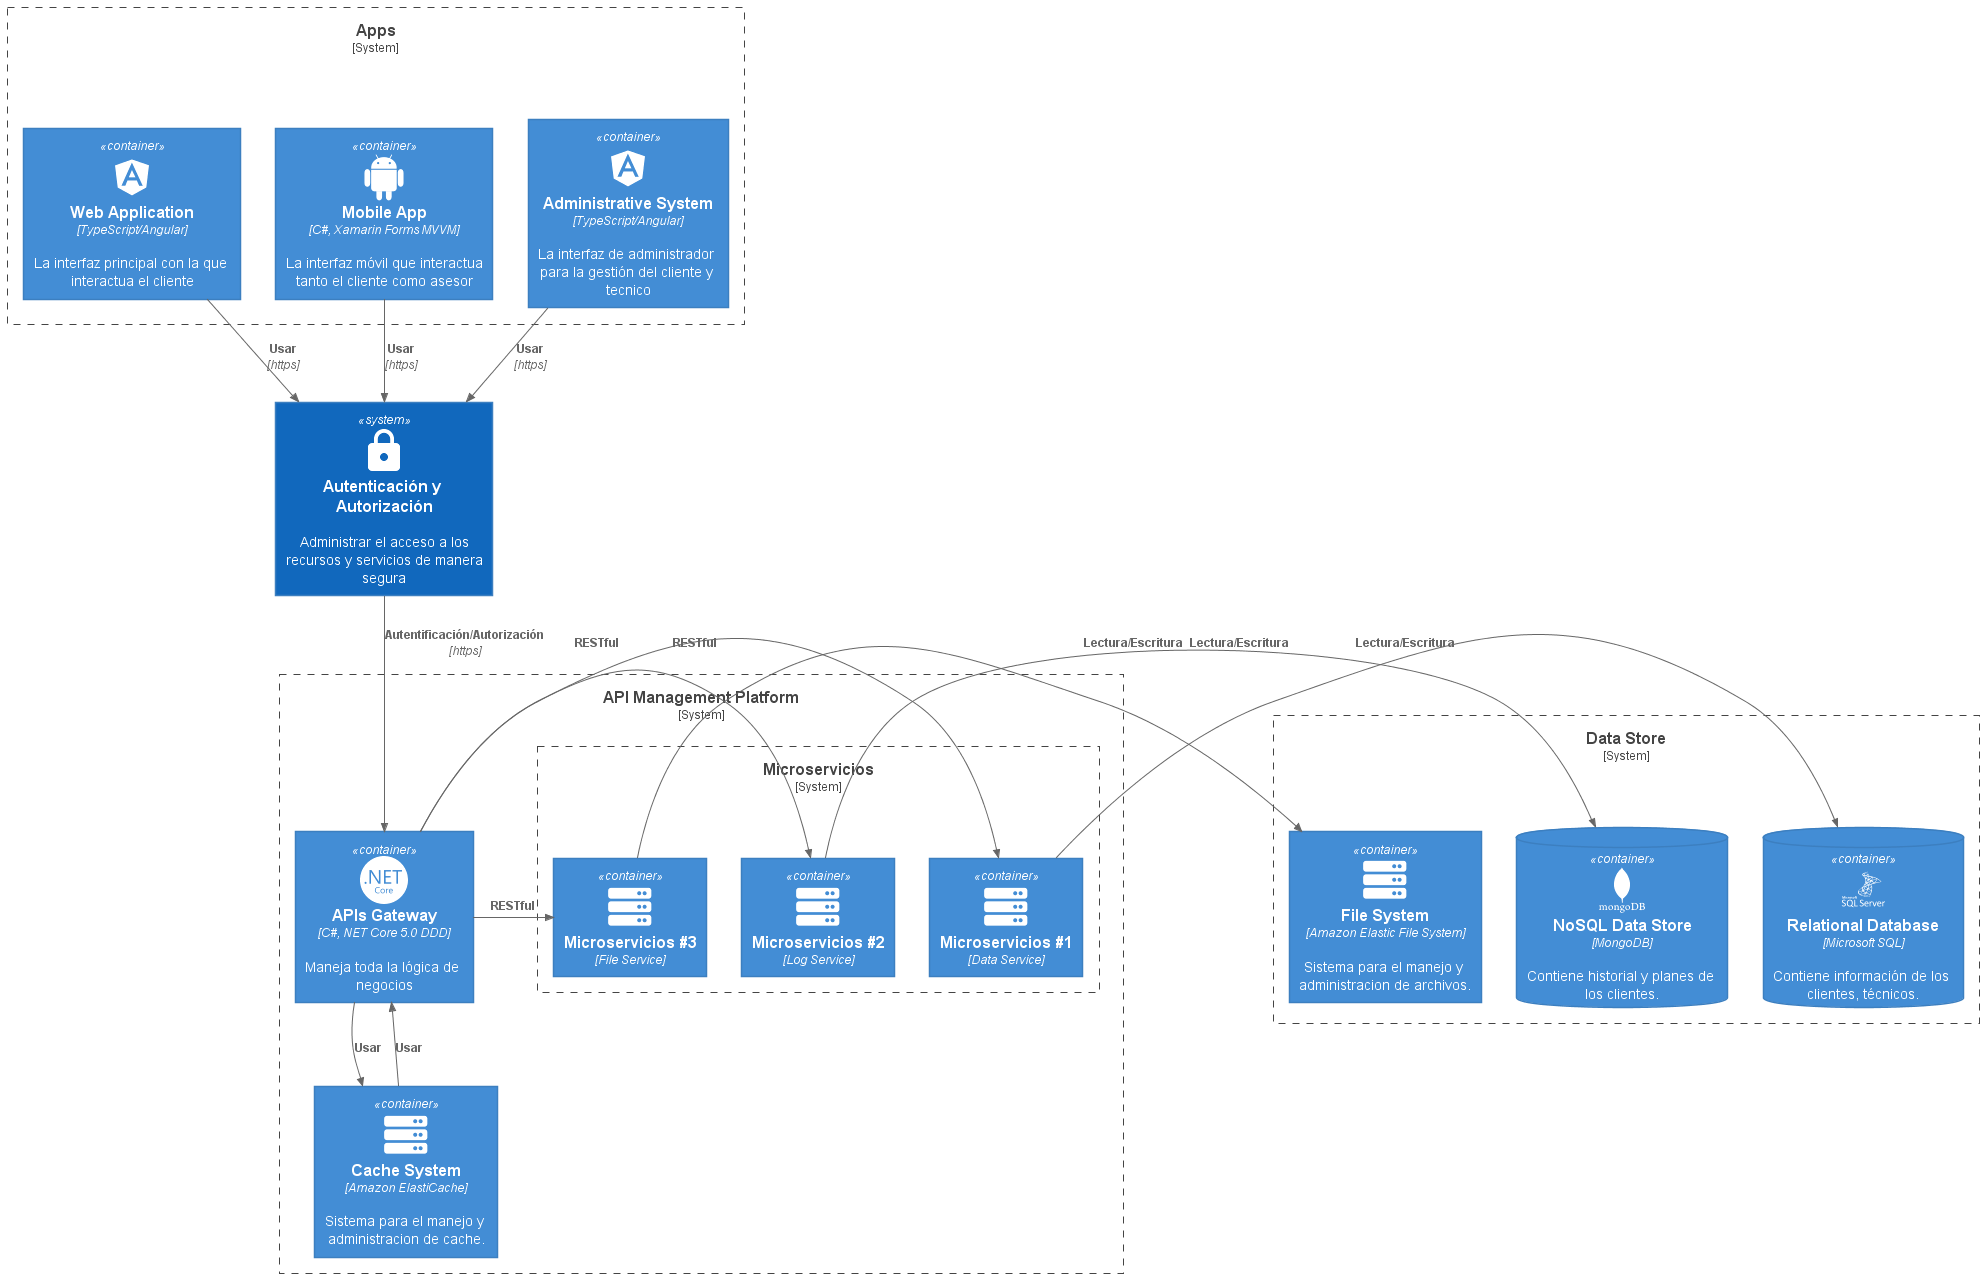

The diagram above was rendered by PlantUML. Its source (embedded in the PNG):
@startuml Diagrama de Componentes

!include https://raw.githubusercontent.com/plantuml-stdlib/C4-PlantUML/master/C4_Container.puml

!define DEVICONS https://raw.githubusercontent.com/tupadr3/plantuml-icon-font-sprites/master/devicons
!define DEVICONS_2 https://raw.githubusercontent.com/tupadr3/plantuml-icon-font-sprites/master/devicons2
!define FONTAWESOME https://raw.githubusercontent.com/tupadr3/plantuml-icon-font-sprites/master/font-awesome-5
!define MATERIAL https://raw.githubusercontent.com/tupadr3/plantuml-icon-font-sprites/master/material

!include DEVICONS/angular.puml
!include DEVICONS/android.puml

!include DEVICONS_2/microsoftsqlserver_wordmark.puml
!include DEVICONS_2/dotnetcore.puml
!include DEVICONS_2/mongodb_wordmark.puml

!include FONTAWESOME/server.puml

!include MATERIAL/https.puml

System_Boundary(app, "Apps") {
    Container(web_app, "Web Application", "TypeScript/Angular", "La interfaz principal con la que interactua el cliente", $sprite="angular")
    Container(mobile_app, "Mobile App", "C#, Xamarin Forms MVVM", "La interfaz móvil que interactua tanto el cliente como asesor", $sprite="android")
    Container(admin_app, "Administrative System", "TypeScript/Angular", "La interfaz de administrador para la gestión del cliente y tecnico", $sprite="angular")
}

System(identity, "Autenticación y Autorización", "Administrar el acceso a los recursos y servicios de manera segura", $sprite="https")

System_Boundary(apiManagement, "API Management Platform") {    
    Container(api, "APIs Gateway", "C#, NET Core 5.0 DDD", "Maneja toda la lógica de negocios", $sprite="dotnetcore")
    Container(cache, "Cache System", "Amazon ElastiCache", "Sistema para el manejo y administracion de cache.", $sprite="server")
    System_Boundary(microservicios, "Microservicios") {    
        Container(micro1, "Microservicios #1", "Data Service", $sprite="server")
        Container(micro2, "Microservicios #2", "Log Service", $sprite="server")
        Container(micro3, "Microservicios #3", "File Service", $sprite="server")
    }
}

System_Boundary(dbStore, "Data Store") {    
    ContainerDb(db, "Relational Database", "Microsoft SQL", "Contiene información de los clientes, técnicos.", $sprite="microsoftsqlserver_wordmark")
    ContainerDb(dbmongo, "NoSQL Data Store", "MongoDB", "Contiene historial y planes de los clientes.", $sprite="mongodb_wordmark")
    Container(fileSytem, "File System", "Amazon Elastic File System", "Sistema para el manejo y administracion de archivos.", $sprite="server")
}

Rel(web_app, identity, "Usar", "https")
Rel(mobile_app, identity, "Usar", "https")
Rel(admin_app, identity, "Usar", "https")

Rel(identity, api, "Autentificación/Autorización", "https")

Rel(api, cache, "Usar")
Rel(cache, api, "Usar")

Rel_R(api, micro1, "RESTful")
Rel_R(api, micro2, "RESTful")
Rel_R(api, micro3, "RESTful")

Rel_R(micro1, db, "Lectura/Escritura")
Rel_R(micro2, dbmongo, "Lectura/Escritura")
Rel_R(micro3, fileSytem, "Lectura/Escritura")

@enduml